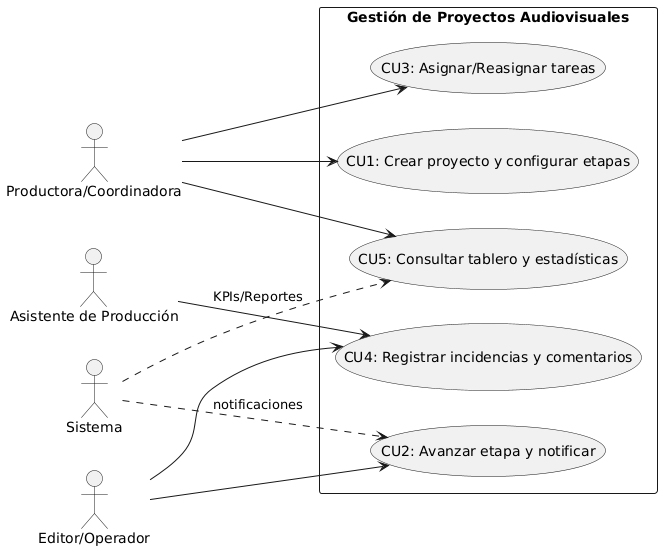

The diagram above was rendered by PlantUML. Its source (embedded in the PNG):
@startuml
left to right direction
actor "Productora/Coordinadora" as Productora
actor "Editor/Operador" as Editor
actor "Asistente de Producción" as Asistente
actor "Sistema" as Sistema

rectangle "Gestión de Proyectos Audiovisuales" {
  usecase "CU1: Crear proyecto y configurar etapas" as CU1
  usecase "CU2: Avanzar etapa y notificar" as CU2
  usecase "CU3: Asignar/Reasignar tareas" as CU3
  usecase "CU4: Registrar incidencias y comentarios" as CU4
  usecase "CU5: Consultar tablero y estadísticas" as CU5
}

Productora --> CU1
Productora --> CU3
Productora --> CU5
Editor --> CU2
Editor --> CU4
Asistente --> CU4
Sistema ..> CU2 : notificaciones
Sistema ..> CU5 : KPIs/Reportes
@enduml